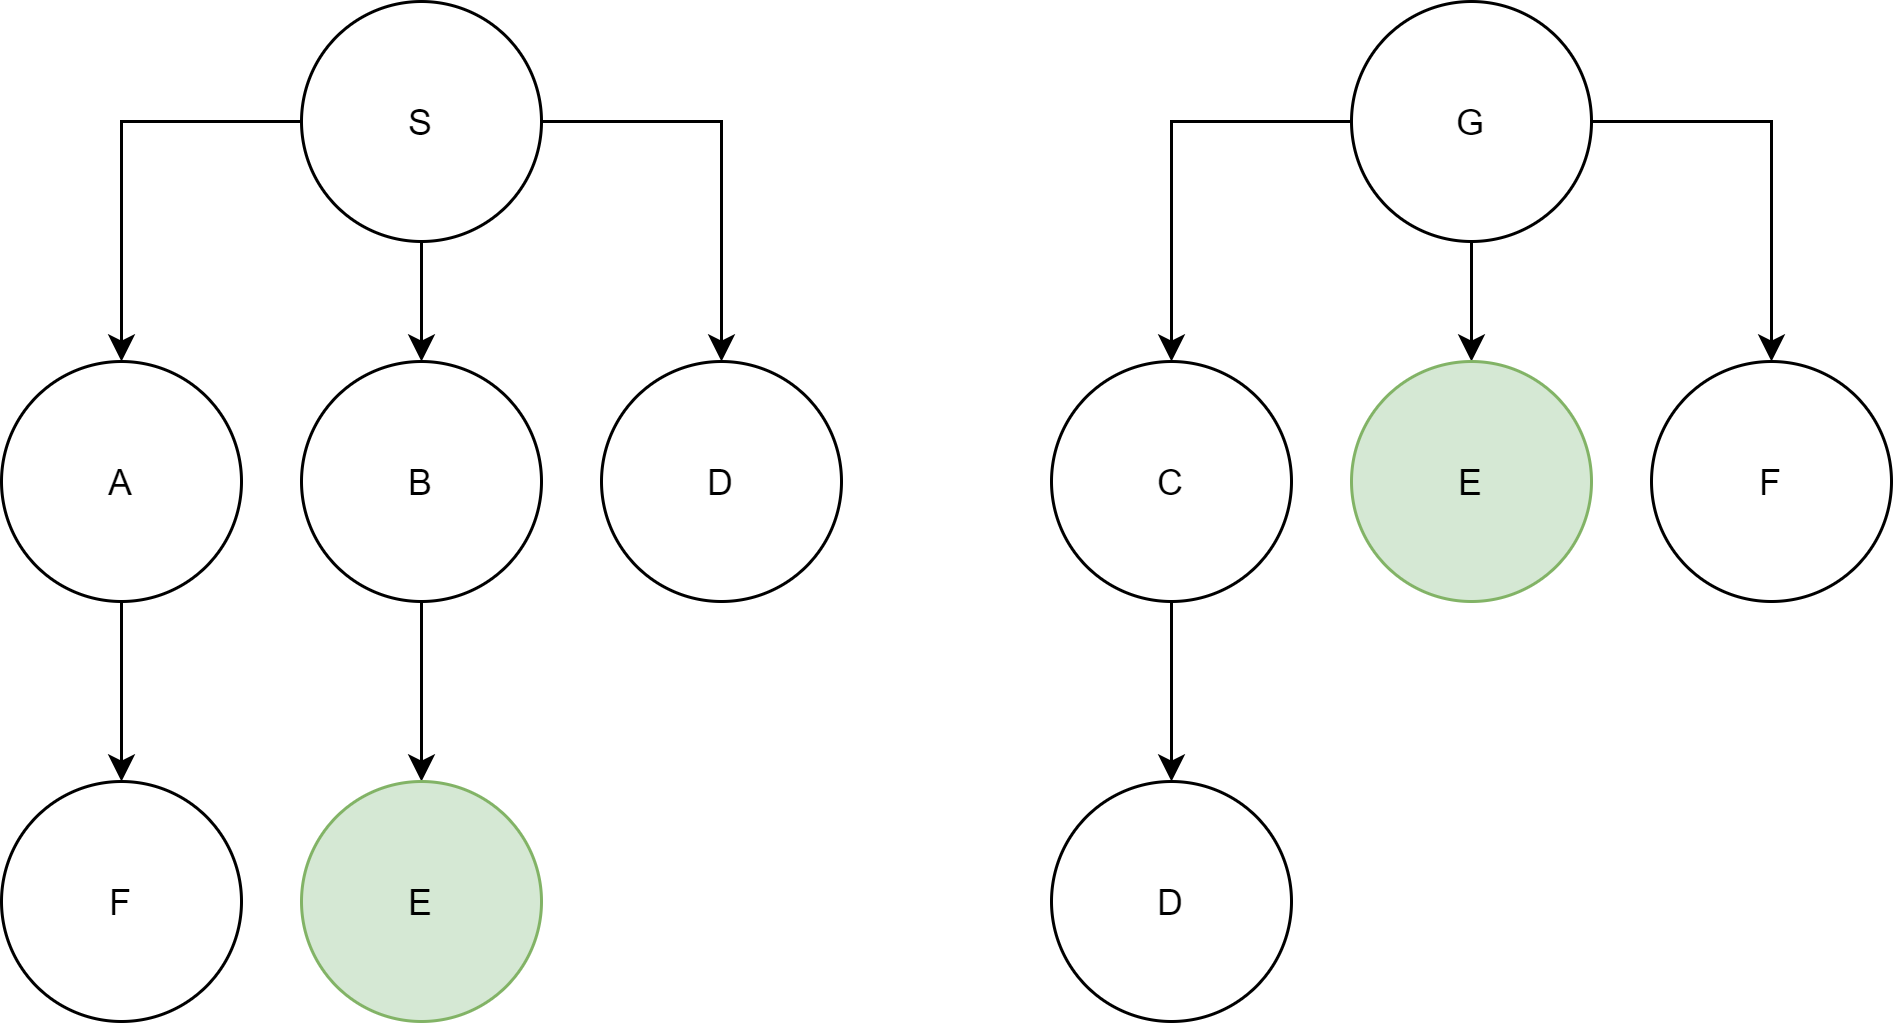

The diagram above was exported from draw.io. Its source (the exported page's mxGraphModel, read from the mxfile embedded in the PNG):
<mxGraphModel dx="1038" dy="499" grid="1" gridSize="10" guides="1" tooltips="1" connect="1" arrows="1" fold="1" page="1" pageScale="1" pageWidth="850" pageHeight="1100" math="0" shadow="0">
  <root>
    <mxCell id="0" />
    <mxCell id="1" parent="0" />
    <mxCell id="2" value="" style="edgeStyle=orthogonalEdgeStyle;rounded=0;orthogonalLoop=1;jettySize=auto;html=1;" edge="1" source="5" target="7" parent="1">
      <mxGeometry relative="1" as="geometry" />
    </mxCell>
    <mxCell id="3" value="" style="edgeStyle=orthogonalEdgeStyle;rounded=0;orthogonalLoop=1;jettySize=auto;html=1;" edge="1" source="5" target="9" parent="1">
      <mxGeometry relative="1" as="geometry" />
    </mxCell>
    <mxCell id="4" value="" style="edgeStyle=orthogonalEdgeStyle;rounded=0;orthogonalLoop=1;jettySize=auto;html=1;" edge="1" source="5" target="10" parent="1">
      <mxGeometry relative="1" as="geometry" />
    </mxCell>
    <mxCell id="5" value="S" style="ellipse;whiteSpace=wrap;html=1;aspect=fixed;" vertex="1" parent="1">
      <mxGeometry x="230" y="20" width="80" height="80" as="geometry" />
    </mxCell>
    <mxCell id="6" value="" style="edgeStyle=orthogonalEdgeStyle;rounded=0;orthogonalLoop=1;jettySize=auto;html=1;" edge="1" source="7" target="19" parent="1">
      <mxGeometry relative="1" as="geometry" />
    </mxCell>
    <mxCell id="7" value="A" style="ellipse;whiteSpace=wrap;html=1;aspect=fixed;" vertex="1" parent="1">
      <mxGeometry x="130" y="140" width="80" height="80" as="geometry" />
    </mxCell>
    <mxCell id="8" value="" style="edgeStyle=orthogonalEdgeStyle;rounded=0;orthogonalLoop=1;jettySize=auto;html=1;" edge="1" source="9" target="21" parent="1">
      <mxGeometry relative="1" as="geometry" />
    </mxCell>
    <mxCell id="9" value="B" style="ellipse;whiteSpace=wrap;html=1;aspect=fixed;" vertex="1" parent="1">
      <mxGeometry x="230" y="140" width="80" height="80" as="geometry" />
    </mxCell>
    <mxCell id="10" value="D" style="ellipse;whiteSpace=wrap;html=1;aspect=fixed;" vertex="1" parent="1">
      <mxGeometry x="330" y="140" width="80" height="80" as="geometry" />
    </mxCell>
    <mxCell id="11" value="" style="edgeStyle=orthogonalEdgeStyle;rounded=0;orthogonalLoop=1;jettySize=auto;html=1;" edge="1" source="14" target="16" parent="1">
      <mxGeometry relative="1" as="geometry" />
    </mxCell>
    <mxCell id="12" value="" style="edgeStyle=orthogonalEdgeStyle;rounded=0;orthogonalLoop=1;jettySize=auto;html=1;" edge="1" source="14" target="17" parent="1">
      <mxGeometry relative="1" as="geometry" />
    </mxCell>
    <mxCell id="13" value="" style="edgeStyle=orthogonalEdgeStyle;rounded=0;orthogonalLoop=1;jettySize=auto;html=1;" edge="1" source="14" target="18" parent="1">
      <mxGeometry relative="1" as="geometry" />
    </mxCell>
    <mxCell id="14" value="G" style="ellipse;whiteSpace=wrap;html=1;aspect=fixed;" vertex="1" parent="1">
      <mxGeometry x="580" y="20" width="80" height="80" as="geometry" />
    </mxCell>
    <mxCell id="15" value="" style="edgeStyle=orthogonalEdgeStyle;rounded=0;orthogonalLoop=1;jettySize=auto;html=1;" edge="1" source="16" target="20" parent="1">
      <mxGeometry relative="1" as="geometry" />
    </mxCell>
    <mxCell id="16" value="C" style="ellipse;whiteSpace=wrap;html=1;aspect=fixed;" vertex="1" parent="1">
      <mxGeometry x="480" y="140" width="80" height="80" as="geometry" />
    </mxCell>
    <mxCell id="17" value="E" style="ellipse;whiteSpace=wrap;html=1;aspect=fixed;fillColor=#d5e8d4;strokeColor=#82b366;" vertex="1" parent="1">
      <mxGeometry x="580" y="140" width="80" height="80" as="geometry" />
    </mxCell>
    <mxCell id="18" value="F" style="ellipse;whiteSpace=wrap;html=1;aspect=fixed;" vertex="1" parent="1">
      <mxGeometry x="680" y="140" width="80" height="80" as="geometry" />
    </mxCell>
    <mxCell id="19" value="F" style="ellipse;whiteSpace=wrap;html=1;aspect=fixed;" vertex="1" parent="1">
      <mxGeometry x="130" y="280" width="80" height="80" as="geometry" />
    </mxCell>
    <mxCell id="20" value="D" style="ellipse;whiteSpace=wrap;html=1;aspect=fixed;" vertex="1" parent="1">
      <mxGeometry x="480" y="280" width="80" height="80" as="geometry" />
    </mxCell>
    <mxCell id="21" value="E" style="ellipse;whiteSpace=wrap;html=1;aspect=fixed;fillColor=#d5e8d4;strokeColor=#82b366;" vertex="1" parent="1">
      <mxGeometry x="230" y="280" width="80" height="80" as="geometry" />
    </mxCell>
  </root>
</mxGraphModel>